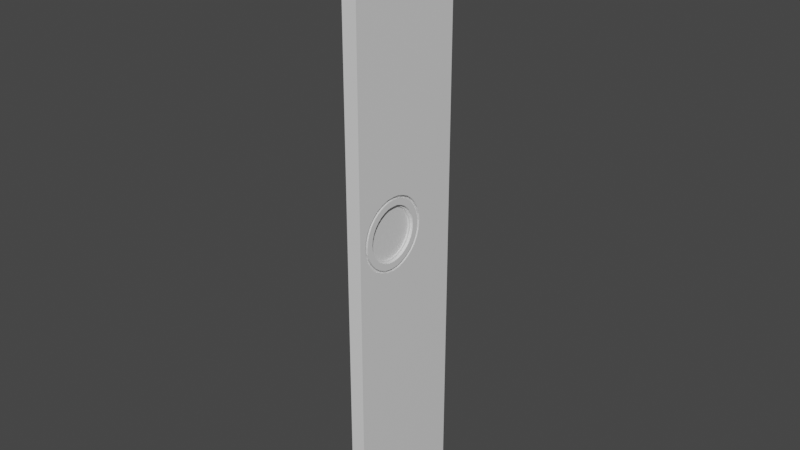 # Source: Pantry_Right_Door.blend  (saved by Blender 2.93.21; exported with 4.5.12 LTS)
import bpy
from mathutils import Matrix  # noqa: F401  (used for matrix-valued properties, if any)

bpy.ops.wm.read_factory_settings(use_empty=True)
scene = bpy.context.scene
scene.name = 'Scene'

# ---- collections
col_collection = bpy.data.collections.new('Collection'); scene.collection.children.link(col_collection)

# ---- materials (node trees are filled in below, after node groups)
mat_material_002 = bpy.data.materials.new('Material.002')
mat_material_002.alpha_threshold = 0.0
mat_material_002.use_transparent_shadow = False
mat_material_002.line_color = (0.0, 0.0, 0.0, 1.0)

# ---- material node trees
mat_material_002.use_nodes = True; mat_material_002.node_tree.nodes.clear()
_N = mat_material_002.node_tree.nodes; _L = mat_material_002.node_tree.links
n0 = _N.new('ShaderNodeOutputMaterial'); n0.name = 'Material Output'; n0.location = (300, 300)
n1 = _N.new('ShaderNodeBsdfPrincipled'); n1.name = 'Principled BSDF'; n1.location = (10, 300)
n1.distribution = 'GGX'
n1.subsurface_method = 'BURLEY'
n1.inputs[2].default_value = 0.4
n1.inputs[3].default_value = 1.45
n1.inputs[27].default_value = (0.0, 0.0, 0.0, 1.0)
n1.inputs[28].default_value = 1.0
_L.new(n1.outputs[0], n0.inputs[0])
n0.is_active_output = True

# ---- world
world_world = bpy.data.worlds.new('World'); scene.world = world_world
world_world.use_nodes = True; world_world.node_tree.nodes.clear()
_N = world_world.node_tree.nodes; _L = world_world.node_tree.links
n0 = _N.new('ShaderNodeOutputWorld'); n0.name = 'World Output'; n0.location = (300, 300)
n1 = _N.new('ShaderNodeBackground'); n1.name = 'Background'; n1.location = (10, 300)
n1.inputs[0].default_value = (0.05088, 0.05088, 0.05088, 1.0)
_L.new(n1.outputs[0], n0.inputs[0])
n0.is_active_output = True
world_world.color = (0.05088, 0.05088, 0.05088)
world_world.use_sun_shadow = False
world_world.sun_shadow_jitter_overblur = 0.0

# ---- meshes
me_cube_002 = bpy.data.meshes.new('Cube.002')
me_cube_002.from_pydata([(0.0254, 0.214, 2.041), (0.0254, 0.214, -0.0414), (0.0254, -0.214, 2.041), (0.0254, -0.214, -0.0414), (-0.0254, 0.214, 2.041), (-0.0254, 0.214, -0.0414), (-0.0254, -0.214, 2.041), (-0.0254, -0.214, -0.0414), (0.0254, 0.214, 1.137), (-0.0254, -0.214, 1.137), (0.0254, -0.214, 1.137), (-0.0254, 0.214, 1.137), (0.0254, 0.214, 0.8635), (0.0254, -0.214, 0.8635), (-0.0254, 0.214, 0.8635), (-0.0254, -0.214, 0.8635), (-0.0254, 0.07246, -0.0414), (0.0254, 0.07246, 2.041), (-0.0254, 0.07246, 2.041), (0.0254, 0.07246, -0.0414), (0.0254, 0.07246, 1.137), (-0.0254, 0.07246, 1.137), (-0.0254, 0.07246, 0.8635), (0.0254, 0.07246, 0.8635), (-0.0254, -0.198, -0.0414), (0.0254, -0.198, 2.041), (0.0254, -0.198, 1.137), (0.0254, -0.198, 0.8635), (-0.0254, -0.198, 2.041), (0.0254, -0.198, -0.0414), (-0.0254, -0.198, 1.137), (-0.0254, -0.198, 0.8635), (0.0254, 0.06369, 1.0), (0.0254, 0.06124, 1.025), (0.0254, 0.05399, 1.049), (0.0254, 0.04222, 1.071), (0.0254, 0.02638, 1.09), (0.0254, 0.007078, 1.106), (0.0254, -0.01494, 1.117), (0.0254, -0.03884, 1.125), (0.0254, -0.06369, 1.127), (0.0254, -0.08854, 1.125), (0.0254, -0.1124, 1.117), (0.0254, -0.1345, 1.106), (0.0254, -0.1538, 1.09), (0.0254, -0.1696, 1.071), (0.0254, -0.1814, 1.049), (0.0254, -0.1886, 1.025), (0.0254, -0.1911, 1.0), (0.0254, -0.1886, 0.9752), (0.0254, -0.1814, 0.9514), (0.0254, -0.1696, 0.9294), (0.0254, -0.1538, 0.9102), (0.0254, -0.1345, 0.8944), (0.0254, -0.1124, 0.8827), (0.0254, -0.08854, 0.8754), (0.0254, -0.06369, 0.873), (0.0254, -0.03884, 0.8754), (0.0254, -0.01494, 0.8827), (0.0254, 0.007078, 0.8944), (0.0254, 0.02638, 0.9102), (0.0254, 0.04222, 0.9294), (0.0254, 0.05399, 0.9514), (0.0254, 0.06124, 0.9752), (0.0254, 0.06369, 1.0), (0.0254, 0.06124, 1.025), (0.0254, 0.05399, 1.049), (0.0254, 0.04222, 1.071), (0.0254, 0.02638, 1.09), (0.0254, 0.007078, 1.106), (0.0254, -0.01494, 1.117), (0.0254, -0.03884, 1.125), (0.0254, -0.06369, 1.127), (0.0254, -0.08854, 1.125), (0.0254, -0.1124, 1.117), (0.0254, -0.1345, 1.106), (0.0254, -0.1538, 1.09), (0.0254, -0.1696, 1.071), (0.0254, -0.1814, 1.049), (0.0254, -0.1886, 1.025), (0.0254, -0.1911, 1.0), (0.0254, -0.1886, 0.9752), (0.0254, -0.1814, 0.9514), (0.0254, -0.1696, 0.9294), (0.0254, -0.1538, 0.9102), (0.0254, -0.1345, 0.8944), (0.0254, -0.1124, 0.8827), (0.0254, -0.08854, 0.8754), (0.0254, -0.06369, 0.873), (0.0254, -0.03884, 0.8754), (0.0254, -0.01494, 0.8827), (0.0254, 0.007078, 0.8944), (0.0254, 0.02638, 0.9102), (0.0254, 0.04222, 0.9294), (0.0254, 0.05399, 0.9514), (0.0254, 0.06124, 0.9752), (0.0254, 0.05381, 1.0), (0.0254, 0.05155, 1.023), (0.0254, 0.04487, 1.045), (0.0254, 0.03401, 1.065), (0.0254, 0.01939, 1.083), (0.0254, 0.001589, 1.097), (0.0254, -0.01872, 1.108), (0.0254, -0.04077, 1.115), (0.0254, -0.06369, 1.117), (0.0254, -0.08661, 1.115), (0.0254, -0.1087, 1.108), (0.0254, -0.129, 1.097), (0.0254, -0.1468, 1.083), (0.0254, -0.1614, 1.065), (0.0254, -0.1722, 1.045), (0.0254, -0.1789, 1.023), (0.0254, -0.1812, 1.0), (0.0254, -0.1789, 0.9771), (0.0254, -0.1722, 0.9552), (0.0254, -0.1614, 0.9349), (0.0254, -0.1468, 0.9172), (0.0254, -0.129, 0.9026), (0.0254, -0.1087, 0.8918), (0.0254, -0.08661, 0.8851), (0.0254, -0.06369, 0.8829), (0.0254, -0.04077, 0.8851), (0.0254, -0.01872, 0.8918), (0.0254, 0.001589, 0.9026), (0.0254, 0.01939, 0.9172), (0.0254, 0.03401, 0.9349), (0.0254, 0.04487, 0.9552), (0.0254, 0.05155, 0.9771), (0.0254, -0.03884, 1.125), (0.0254, -0.01494, 1.117), (0.0254, -0.01494, 1.117), (0.0254, 0.007078, 1.106), (0.0254, -0.03884, 1.125), (0.0254, -0.06369, 1.127), (0.0254, -0.01872, 1.108), (0.0254, 0.001589, 1.097), (0.0254, -0.04077, 1.115), (0.0254, -0.06369, 1.117), (0.01499, 0.06124, 1.025), (0.01499, 0.06369, 1.0), (0.01499, 0.05399, 1.049), (0.01499, 0.04222, 1.071), (0.01499, 0.02638, 1.09), (0.01499, 0.007078, 1.106), (0.01499, -0.1124, 1.117), (0.01499, -0.08854, 1.125), (0.01499, -0.1345, 1.106), (0.01499, -0.1538, 1.09), (0.01499, -0.1696, 1.071), (0.01499, -0.1814, 1.049), (0.01499, -0.1886, 1.025), (0.01499, -0.1911, 1.0), (0.01499, -0.1886, 0.9752), (0.01499, -0.1814, 0.9514), (0.01499, -0.1696, 0.9294), (0.01499, -0.1538, 0.9102), (0.01499, -0.1345, 0.8944), (0.01499, -0.1124, 0.8827), (0.01499, -0.08854, 0.8754), (0.01499, -0.06369, 0.873), (0.01499, -0.03884, 0.8754), (0.01499, -0.01494, 0.8827), (0.01499, 0.007078, 0.8944), (0.01499, 0.02638, 0.9102), (0.01499, 0.04222, 0.9294), (0.01499, 0.05399, 0.9514), (0.01499, 0.06124, 0.9752), (0.01499, 0.05155, 1.023), (0.01499, 0.05381, 1.0), (0.01499, 0.04487, 1.045), (0.01499, 0.03401, 1.065), (0.01499, 0.01939, 1.083), (0.01499, 0.001589, 1.097), (0.01499, -0.1087, 1.108), (0.01499, -0.08661, 1.115), (0.01499, -0.129, 1.097), (0.01499, -0.1468, 1.083), (0.01499, -0.1614, 1.065), (0.01499, -0.1722, 1.045), (0.01499, -0.1789, 1.023), (0.01499, -0.1812, 1.0), (0.01499, -0.1789, 0.9771), (0.01499, -0.1722, 0.9552), (0.01499, -0.1614, 0.9349), (0.01499, -0.1468, 0.9172), (0.01499, -0.129, 0.9026), (0.01499, -0.1087, 0.8918), (0.01499, -0.08661, 0.8851), (0.01499, -0.06369, 0.8829), (0.01499, -0.04077, 0.8851), (0.01499, -0.01872, 0.8918), (0.01499, 0.001589, 0.9026), (0.01499, 0.01939, 0.9172), (0.01499, 0.03401, 0.9349), (0.01499, 0.04487, 0.9552), (0.01499, 0.05155, 0.9771), (0.01499, -0.03884, 1.125), (0.01499, -0.01494, 1.117), (0.01499, -0.01494, 1.117), (0.01499, 0.007078, 1.106), (0.01499, -0.03884, 1.125), (0.01499, -0.06369, 1.127), (0.01499, -0.08854, 1.125), (0.01499, -0.01872, 1.108), (0.01499, 0.001589, 1.097), (0.01499, -0.04077, 1.115), (0.01499, -0.06369, 1.117), (0.01499, -0.08661, 1.115), (0.0254, 0.007078, 1.106), (0.0254, 0.05381, 1.0), (0.0254, 0.05155, 1.023), (0.0254, 0.04487, 1.045), (0.0254, 0.03401, 1.065), (0.0254, 0.01939, 1.083), (0.0254, 0.001589, 1.097), (0.0254, -0.01872, 1.108), (0.0254, -0.04077, 1.115), (0.0254, -0.06369, 1.117), (0.0254, -0.08661, 1.115), (0.0254, -0.1087, 1.108), (0.0254, -0.129, 1.097), (0.0254, -0.1468, 1.083), (0.0254, -0.1614, 1.065), (0.0254, -0.1722, 1.045), (0.0254, -0.1789, 1.023), (0.0254, -0.1812, 1.0), (0.0254, -0.1789, 0.9771), (0.0254, -0.1722, 0.9552), (0.0254, -0.1614, 0.9349), (0.0254, -0.1468, 0.9172), (0.0254, -0.129, 0.9026), (0.0254, -0.1087, 0.8918), (0.0254, -0.08661, 0.8851), (0.0254, -0.06369, 0.8829), (0.0254, -0.04077, 0.8851), (0.0254, -0.01872, 0.8918), (0.0254, 0.001589, 0.9026), (0.0254, 0.01939, 0.9172), (0.0254, 0.03401, 0.9349), (0.0254, 0.04487, 0.9552), (0.0254, 0.05155, 0.9771), (0.0254, 0.007078, 1.106), (0.0254, -0.01872, 1.108), (0.0254, 0.001589, 1.097), (0.0254, -0.04077, 1.115), (0.0254, -0.06369, 1.117), (0.01499, 0.007078, 1.106), (0.01499, 0.001589, 1.097), (0.01499, 0.007078, 1.106), (0.01499, 0.001589, 1.097), (0.0254, 0.007078, 1.106), (0.0254, 0.05381, 1.0), (0.0254, 0.05155, 1.023), (0.0254, 0.04487, 1.045), (0.0254, 0.03401, 1.065), (0.0254, 0.01939, 1.083), (0.0254, 0.001589, 1.097), (0.0254, -0.01872, 1.108), (0.0254, -0.04077, 1.115), (0.0254, -0.06369, 1.117), (0.0254, -0.08661, 1.115), (0.0254, -0.1087, 1.108), (0.0254, -0.129, 1.097), (0.0254, -0.1468, 1.083), (0.0254, -0.1614, 1.065), (0.0254, -0.1722, 1.045), (0.0254, -0.1789, 1.023), (0.0254, -0.1812, 1.0), (0.0254, -0.1789, 0.9771), (0.0254, -0.1722, 0.9552), (0.0254, -0.1614, 0.9349), (0.0254, -0.1468, 0.9172), (0.0254, -0.129, 0.9026), (0.0254, -0.1087, 0.8918), (0.0254, -0.08661, 0.8851), (0.0254, -0.06369, 0.8829), (0.0254, -0.04077, 0.8851), (0.0254, -0.01872, 0.8918), (0.0254, 0.001589, 0.9026), (0.0254, 0.01939, 0.9172), (0.0254, 0.03401, 0.9349), (0.0254, 0.04487, 0.9552), (0.0254, 0.05155, 0.9771), (0.0254, 0.007078, 1.106), (0.0254, -0.01872, 1.108), (0.0254, 0.001589, 1.097), (0.0254, -0.04077, 1.115), (0.0254, -0.06369, 1.117), (0.01499, 0.007078, 1.106), (0.01499, 0.001589, 1.097), (0.01499, 0.007078, 1.106), (0.01499, 0.001589, 1.097), (0.0254, 0.06369, 1.0), (0.0254, 0.06124, 1.025), (0.0254, 0.05399, 1.049), (0.0254, 0.04222, 1.071), (0.0254, 0.02638, 1.09), (0.0254, 0.007078, 1.106), (0.0254, -0.08854, 1.125), (0.0254, -0.1124, 1.117), (0.0254, -0.1345, 1.106), (0.0254, -0.1538, 1.09), (0.0254, -0.1696, 1.071), (0.0254, -0.1814, 1.049), (0.0254, -0.1886, 1.025), (0.0254, -0.1911, 1.0), (0.0254, -0.1886, 0.9752), (0.0254, -0.1814, 0.9514), (0.0254, -0.1696, 0.9294), (0.0254, -0.1538, 0.9102), (0.0254, -0.1345, 0.8944), (0.0254, -0.1124, 0.8827), (0.0254, -0.08854, 0.8754), (0.0254, -0.06369, 0.873), (0.0254, -0.03884, 0.8754), (0.0254, -0.01494, 0.8827), (0.0254, 0.007078, 0.8944), (0.0254, 0.02638, 0.9102), (0.0254, 0.04222, 0.9294), (0.0254, 0.05399, 0.9514), (0.0254, 0.06124, 0.9752), (0.0254, -0.03884, 1.125), (0.0254, -0.01494, 1.117), (0.0254, -0.01494, 1.117), (0.0254, 0.007078, 1.106), (0.0254, -0.03884, 1.125), (0.0254, -0.06369, 1.127), (0.01499, -0.01494, 1.117), (0.01499, -0.03884, 1.125), (0.0254, 0.007078, 1.106), (0.0254, 0.007078, 1.106), (0.0254, 0.05381, 1.0), (0.0254, 0.05155, 1.023), (0.0254, 0.04487, 1.045), (0.0254, 0.03401, 1.065), (0.0254, 0.01939, 1.083), (0.0254, 0.001589, 1.097), (0.0254, -0.08661, 1.115), (0.0254, -0.1087, 1.108), (0.0254, -0.129, 1.097), (0.0254, -0.1468, 1.083), (0.0254, -0.1614, 1.065), (0.0254, -0.1722, 1.045), (0.0254, -0.1789, 1.023), (0.0254, -0.1812, 1.0), (0.0254, -0.1789, 0.9771), (0.0254, -0.1722, 0.9552), (0.0254, -0.1614, 0.9349), (0.0254, -0.1468, 0.9172), (0.0254, -0.129, 0.9026), (0.0254, -0.1087, 0.8918), (0.0254, -0.08661, 0.8851), (0.0254, -0.06369, 0.8829), (0.0254, -0.04077, 0.8851), (0.0254, -0.01872, 0.8918), (0.0254, 0.001589, 0.9026), (0.0254, 0.01939, 0.9172), (0.0254, 0.03401, 0.9349), (0.0254, 0.04487, 0.9552), (0.0254, 0.05155, 0.9771), (0.0254, -0.01872, 1.108), (0.0254, -0.04077, 1.115), (0.0254, -0.06369, 1.117), (0.01499, 0.001589, 1.097), (0.0254, 0.05381, 1.0), (0.0254, 0.05155, 1.023), (0.0254, 0.04487, 1.045), (0.0254, 0.03401, 1.065), (0.0254, 0.01939, 1.083), (0.0254, 0.001589, 1.097), (0.0254, -0.08661, 1.115), (0.0254, -0.1087, 1.108), (0.0254, -0.129, 1.097), (0.0254, -0.1468, 1.083), (0.0254, -0.1614, 1.065), (0.0254, -0.1722, 1.045), (0.0254, -0.1789, 1.023), (0.0254, -0.1812, 1.0), (0.0254, -0.1789, 0.9771), (0.0254, -0.1722, 0.9552), (0.0254, -0.1614, 0.9349), (0.0254, -0.1468, 0.9172), (0.0254, -0.129, 0.9026), (0.0254, -0.1087, 0.8918), (0.0254, -0.08661, 0.8851), (0.0254, -0.06369, 0.8829), (0.0254, -0.04077, 0.8851), (0.0254, -0.01872, 0.8918), (0.0254, 0.001589, 0.9026), (0.0254, 0.01939, 0.9172), (0.0254, 0.03401, 0.9349), (0.0254, 0.04487, 0.9552), (0.0254, 0.05155, 0.9771), (0.0254, -0.01872, 1.108), (0.0254, -0.04077, 1.115), (0.0254, -0.06369, 1.117), (0.0254, 0.03197, 1.0), (0.0254, 0.03013, 1.019), (0.0254, 0.02469, 1.036), (0.0254, 0.01585, 1.053), (0.0254, 0.003952, 1.067), (0.0254, -0.01054, 1.079), (0.0254, -0.08235, 1.094), (0.0254, -0.1003, 1.088), (0.0254, -0.1168, 1.079), (0.0254, -0.1313, 1.067), (0.0254, -0.1432, 1.053), (0.0254, -0.1521, 1.036), (0.0254, -0.1575, 1.019), (0.0254, -0.1593, 1.0), (0.0254, -0.1575, 0.9814), (0.0254, -0.1521, 0.9635), (0.0254, -0.1432, 0.947), (0.0254, -0.1313, 0.9326), (0.0254, -0.1168, 0.9207), (0.0254, -0.1003, 0.9119), (0.0254, -0.08235, 0.9065), (0.0254, -0.06369, 0.9046), (0.0254, -0.04503, 0.9065), (0.0254, -0.02708, 0.9119), (0.0254, -0.01054, 0.9207), (0.0254, 0.003952, 0.9326), (0.0254, 0.01585, 0.947), (0.0254, 0.02469, 0.9635), (0.0254, 0.03013, 0.9814), (0.0254, -0.02708, 1.088), (0.0254, -0.04503, 1.094), (0.0254, -0.06369, 1.095), (0.01598, 0.03013, 1.019), (0.01598, 0.03197, 1.0), (0.01598, 0.02469, 1.036), (0.01598, 0.01585, 1.053), (0.01598, 0.003952, 1.067), (0.01598, -0.01054, 1.079), (0.01598, -0.1003, 1.088), (0.01598, -0.08235, 1.094), (0.01598, -0.1168, 1.079), (0.01598, -0.1313, 1.067), (0.01598, -0.1432, 1.053), (0.01598, -0.1521, 1.036), (0.01598, -0.1575, 1.019), (0.01598, -0.1593, 1.0), (0.01598, -0.1575, 0.9814), (0.01598, -0.1521, 0.9635), (0.01598, -0.1432, 0.947), (0.01598, -0.1313, 0.9326), (0.01598, -0.1168, 0.9207), (0.01598, -0.1003, 0.9119), (0.01598, -0.08235, 0.9065), (0.01598, -0.06369, 0.9046), (0.01598, -0.04503, 0.9065), (0.01598, -0.02708, 0.9119), (0.01598, -0.01054, 0.9207), (0.01598, 0.003952, 0.9326), (0.01598, 0.01585, 0.947), (0.01598, 0.02469, 0.9635), (0.01598, 0.03013, 0.9814), (0.01598, -0.04503, 1.094), (0.01598, -0.02708, 1.088), (0.01598, -0.06369, 1.095), (0.01598, 0.02298, 1.017), (0.01598, 0.02467, 1.0), (0.01598, 0.01795, 1.034), (0.01598, 0.009782, 1.049), (0.01598, -0.001207, 1.062), (0.01598, -0.0146, 1.073), (0.01598, -0.0975, 1.081), (0.01598, -0.08093, 1.086), (0.01598, -0.1128, 1.073), (0.01598, -0.1262, 1.062), (0.01598, -0.1372, 1.049), (0.01598, -0.1453, 1.034), (0.01598, -0.1504, 1.017), (0.01598, -0.1521, 1.0), (0.01598, -0.1504, 0.9828), (0.01598, -0.1453, 0.9663), (0.01598, -0.1372, 0.9511), (0.01598, -0.1262, 0.9377), (0.01598, -0.1128, 0.9267), (0.01598, -0.0975, 0.9186), (0.01598, -0.08093, 0.9136), (0.01598, -0.06369, 0.9119), (0.01598, -0.04645, 0.9136), (0.01598, -0.02987, 0.9186), (0.01598, -0.0146, 0.9267), (0.01598, -0.001207, 0.9377), (0.01598, 0.009782, 0.9511), (0.01598, 0.01795, 0.9663), (0.01598, 0.02298, 0.9828), (0.01598, -0.04645, 1.086), (0.01598, -0.02987, 1.081), (0.01598, -0.06369, 1.088), (0.01164, -0.1306, 1.045), (0.01164, -0.1206, 1.057), (0.01164, -0.1084, 1.067), (0.01164, -0.0945, 1.074), (0.01164, -0.0794, 1.079), (0.01164, -0.01896, 1.067), (0.01164, -0.006756, 1.057), (0.01164, 0.01528, 0.9843), (0.01164, 0.0107, 0.9693), (0.01164, 0.003257, 0.9554), (0.01164, -0.006756, 0.9432), (0.01164, -0.01896, 0.9333), (0.01164, -0.03288, 0.9258), (0.01164, -0.04798, 0.9213), (0.01164, -0.06369, 0.9197), (0.01164, -0.0794, 0.9213), (0.01164, 0.02298, 1.017), (0.01164, 0.02467, 1.0), (0.01164, 0.01795, 1.034), (0.01164, 0.009782, 1.049), (0.01164, -0.001207, 1.062), (0.01164, -0.0146, 1.073), (0.01164, -0.0975, 1.081), (0.01164, -0.08093, 1.086), (0.01164, -0.1128, 1.073), (0.01164, -0.1262, 1.062), (0.01164, -0.1372, 1.049), (0.01164, -0.1453, 1.034), (0.01164, -0.1504, 1.017), (0.01164, -0.1521, 1.0), (0.01164, -0.1504, 0.9828), (0.01164, -0.1453, 0.9663), (0.01164, -0.1372, 0.9511), (0.01164, -0.1262, 0.9377), (0.01164, -0.1128, 0.9267), (0.01164, -0.0975, 0.9186), (0.01164, -0.08093, 0.9136), (0.01164, -0.06369, 0.9119), (0.01164, -0.04645, 0.9136), (0.01164, -0.02987, 0.9186), (0.01164, -0.0146, 0.9267), (0.01164, -0.001207, 0.9377), (0.01164, 0.009782, 0.9511), (0.01164, 0.01795, 0.9663), (0.01164, 0.02298, 0.9828), (0.01164, -0.04645, 1.086), (0.01164, -0.02987, 1.081), (0.01164, -0.06369, 1.088), (0.01164, 0.003257, 1.045), (0.01164, 0.0107, 1.031), (0.01164, 0.01528, 1.016), (0.01164, 0.01683, 1.0), (0.01164, -0.0945, 0.9258), (0.01164, -0.1084, 0.9333), (0.01164, -0.1206, 0.9432), (0.01164, -0.1306, 0.9554), (0.01164, -0.1381, 0.9693), (0.01164, -0.1427, 0.9843), (0.01164, -0.1442, 1.0), (0.01164, -0.1427, 1.016), (0.01164, -0.1381, 1.031), (0.01164, -0.04798, 1.079), (0.01164, -0.03288, 1.074), (0.01164, -0.06369, 1.08)], [(291, 363)], [(25, 28, 6, 2), (10, 2, 6, 9), (21, 18, 4, 11), (24, 29, 3, 7), (26, 25, 2, 10), (11, 4, 0, 8), (14, 11, 8, 12), (27, 26, 10, 13), (22, 21, 11, 14), (13, 10, 9, 15), (3, 13, 15, 7), (16, 22, 14, 5), (29, 27, 13, 3), (5, 14, 12, 1), (1, 12, 23, 19), (24, 31, 22, 16), (31, 30, 21, 22), (12, 8, 20, 23), (8, 0, 17, 20), (5, 1, 19, 16), (30, 28, 18, 21), (0, 4, 18, 17), (9, 6, 28, 30), (15, 9, 30, 31), (7, 15, 31, 24), (19, 23, 27, 29), (20, 17, 25, 26), (16, 19, 29, 24), (17, 18, 28, 25), (35, 20, 26, 45, 44, 43, 42, 41, 40, 39, 38, 37, 36), (60, 23, 20, 35, 34, 33, 32, 63, 62, 61), (51, 27, 23, 60, 59, 58, 57, 56, 55, 54, 53, 52), (45, 26, 27, 51, 50, 49, 48, 47, 46), (44, 45, 77, 76), (58, 59, 91, 90), (45, 46, 78, 77), (32, 33, 65, 64), (59, 60, 92, 91), (46, 47, 79, 78), (33, 34, 66, 65), (60, 61, 93, 92), (47, 48, 80, 79), (34, 35, 67, 66), (61, 62, 94, 93), (48, 49, 81, 80), (35, 36, 68, 67), (62, 63, 95, 94), (49, 50, 82, 81), (36, 37, 69, 68), (63, 32, 64, 95), (50, 51, 83, 82), (37, 38, 70, 69), (51, 52, 84, 83), (52, 53, 85, 84), (39, 40, 72, 71), (53, 54, 86, 85), (40, 41, 73, 72), (54, 55, 87, 86), (41, 42, 74, 73), (55, 56, 88, 87), (42, 43, 75, 74), (56, 57, 89, 88), (43, 44, 76, 75), (57, 58, 90, 89), (119, 118, 186, 187), (118, 117, 185, 186), (137, 136, 205, 206), (117, 116, 184, 185), (136, 134, 203, 205), (71, 72, 133, 132), (95, 64, 139, 166), (116, 115, 183, 184), (39, 71, 132, 128), (68, 69, 143, 142), (104, 103, 216, 217), (134, 135, 204, 203), (94, 95, 166, 165), (115, 114, 182, 183), (67, 68, 142, 141), (128, 132, 200, 196), (93, 94, 165, 164), (114, 113, 181, 182), (66, 67, 141, 140), (130, 129, 197, 198), (92, 93, 164, 163), (113, 112, 180, 181), (65, 66, 140, 138), (91, 92, 163, 162), (112, 111, 179, 180), (64, 65, 138, 139), (132, 133, 201, 200), (90, 91, 162, 161), (111, 110, 178, 179), (89, 90, 161, 160), (110, 109, 177, 178), (131, 130, 198, 199), (38, 39, 128, 129), (70, 38, 129, 130), (116, 117, 230, 229), (69, 70, 130, 131), (103, 102, 215, 216), (151, 152, 181, 180), (141, 142, 171, 170), (165, 166, 195, 194), (152, 153, 182, 181), (142, 143, 172, 171), (166, 139, 168, 195), (153, 154, 183, 182), (154, 155, 184, 183), (155, 156, 185, 184), (156, 157, 186, 185), (157, 158, 187, 186), (145, 144, 173, 174), (158, 159, 188, 187), (144, 146, 175, 173), (159, 160, 189, 188), (146, 147, 176, 175), (160, 161, 190, 189), (147, 148, 177, 176), (161, 162, 191, 190), (148, 149, 178, 177), (139, 138, 167, 168), (162, 163, 192, 191), (149, 150, 179, 178), (138, 140, 169, 167), (163, 164, 193, 192), (150, 151, 180, 179), (140, 141, 170, 169), (164, 165, 194, 193), (197, 196, 200, 198), (199, 198, 203, 204), (198, 200, 205, 203), (200, 201, 206, 205), (201, 202, 207, 206), (120, 119, 187, 188), (73, 74, 144, 145), (121, 120, 188, 189), (74, 75, 146, 144), (122, 121, 189, 190), (75, 76, 147, 146), (123, 122, 190, 191), (97, 96, 168, 167), (76, 77, 148, 147), (124, 123, 191, 192), (98, 97, 167, 169), (77, 78, 149, 148), (125, 124, 192, 193), (99, 98, 169, 170), (78, 79, 150, 149), (126, 125, 193, 194), (100, 99, 170, 171), (79, 80, 151, 150), (127, 126, 194, 195), (101, 100, 171, 172), (80, 81, 152, 151), (96, 127, 195, 168), (81, 82, 153, 152), (82, 83, 154, 153), (83, 84, 155, 154), (84, 85, 156, 155), (106, 105, 174, 173), (85, 86, 157, 156), (107, 106, 173, 175), (86, 87, 158, 157), (108, 107, 175, 176), (87, 88, 159, 158), (129, 128, 196, 197), (109, 108, 176, 177), (88, 89, 160, 159), (137, 206, 174, 105), (201, 133, 73, 145), (235, 236, 278, 277), (214, 247, 289, 256), (221, 222, 264, 263), (204, 135, 243, 249), (117, 118, 231, 230), (172, 143, 246, 247), (69, 131, 241, 208), (105, 104, 217, 218), (118, 119, 232, 231), (101, 135, 243, 214), (105, 106, 219, 218), (143, 69, 208, 246), (119, 120, 233, 232), (106, 107, 220, 219), (120, 121, 234, 233), (107, 108, 221, 220), (121, 122, 235, 234), (108, 109, 222, 221), (122, 123, 236, 235), (109, 110, 223, 222), (135, 134, 242, 243), (96, 97, 210, 209), (123, 124, 237, 236), (110, 111, 224, 223), (199, 204, 249, 248), (134, 136, 244, 242), (97, 98, 211, 210), (124, 125, 238, 237), (111, 112, 225, 224), (136, 137, 245, 244), (98, 99, 212, 211), (125, 126, 239, 238), (112, 113, 226, 225), (137, 104, 217, 245), (101, 172, 247, 214), (99, 100, 213, 212), (126, 127, 240, 239), (113, 114, 227, 226), (131, 199, 248, 241), (100, 101, 214, 213), (127, 96, 209, 240), (137, 105, 218, 245), (114, 115, 228, 227), (102, 101, 214, 215), (115, 116, 229, 228), (259, 258, 286, 287), (257, 256, 285, 284), (258, 257, 284, 286), (222, 223, 265, 264), (241, 248, 290, 283), (209, 210, 252, 251), (236, 237, 279, 278), (223, 224, 266, 265), (208, 241, 283, 250), (210, 211, 253, 252), (237, 238, 280, 279), (224, 225, 267, 266), (214, 243, 285, 256), (211, 212, 254, 253), (238, 239, 281, 280), (225, 226, 268, 267), (212, 213, 255, 254), (239, 240, 282, 281), (226, 227, 269, 268), (247, 246, 288, 289), (213, 214, 256, 255), (240, 209, 251, 282), (227, 228, 270, 269), (248, 249, 291, 290), (215, 214, 256, 257), (249, 243, 285, 291), (228, 229, 271, 270), (245, 218, 260, 287), (216, 215, 257, 258), (245, 217, 259, 287), (229, 230, 272, 271), (217, 216, 258, 259), (230, 231, 273, 272), (218, 217, 259, 260), (246, 208, 250, 288), (231, 232, 274, 273), (218, 219, 261, 260), (243, 242, 284, 285), (232, 233, 275, 274), (219, 220, 262, 261), (242, 244, 286, 284), (233, 234, 276, 275), (220, 221, 263, 262), (244, 245, 287, 286), (234, 235, 277, 276), (68, 67, 295, 296), (95, 94, 319, 320), (82, 81, 306, 307), (69, 68, 296, 297), (64, 95, 320, 292), (128, 129, 322, 321), (83, 82, 307, 308), (131, 69, 297, 324), (131, 130, 323, 324), (84, 83, 308, 309), (131, 241, 329, 324), (85, 84, 309, 310), (133, 132, 325, 326), (86, 85, 310, 311), (130, 129, 322, 323), (87, 86, 311, 312), (74, 73, 298, 299), (132, 128, 321, 325), (88, 87, 312, 313), (132, 200, 328, 325), (75, 74, 299, 300), (283, 241, 329, 330), (89, 88, 313, 314), (76, 75, 300, 301), (90, 89, 314, 315), (77, 76, 301, 302), (91, 90, 315, 316), (78, 77, 302, 303), (65, 64, 292, 293), (92, 91, 316, 317), (79, 78, 303, 304), (66, 65, 293, 294), (93, 92, 317, 318), (80, 79, 304, 305), (198, 130, 323, 327), (67, 66, 294, 295), (200, 198, 327, 328), (94, 93, 318, 319), (73, 133, 326, 298), (81, 80, 305, 306), (270, 271, 348, 347), (287, 260, 337, 362), (271, 272, 349, 348), (272, 273, 350, 349), (273, 274, 351, 350), (260, 261, 338, 337), (274, 275, 352, 351), (261, 262, 339, 338), (284, 286, 361, 360), (275, 276, 353, 352), (262, 263, 340, 339), (286, 287, 362, 361), (276, 277, 354, 353), (263, 264, 341, 340), (277, 278, 355, 354), (264, 265, 342, 341), (251, 252, 332, 331), (278, 279, 356, 355), (265, 266, 343, 342), (252, 253, 333, 332), (279, 280, 357, 356), (266, 267, 344, 343), (253, 254, 334, 333), (280, 281, 358, 357), (267, 268, 345, 344), (254, 255, 335, 334), (281, 282, 359, 358), (268, 269, 346, 345), (255, 256, 336, 335), (282, 251, 331, 359), (269, 270, 347, 346), (331, 332, 365, 364), (359, 331, 364, 392), (346, 347, 380, 379), (332, 333, 366, 365), (360, 361, 394, 393), (347, 348, 381, 380), (333, 334, 367, 366), (361, 362, 395, 394), (348, 349, 382, 381), (334, 335, 368, 367), (362, 337, 370, 395), (349, 350, 383, 382), (335, 336, 369, 368), (350, 351, 384, 383), (337, 338, 371, 370), (351, 352, 385, 384), (338, 339, 372, 371), (352, 353, 386, 385), (339, 340, 373, 372), (353, 354, 387, 386), (340, 341, 374, 373), (354, 355, 388, 387), (341, 342, 375, 374), (355, 356, 389, 388), (342, 343, 376, 375), (356, 357, 390, 389), (343, 344, 377, 376), (357, 358, 391, 390), (344, 345, 378, 377), (358, 359, 392, 391), (345, 346, 379, 378), (379, 380, 412, 411), (365, 366, 398, 397), (393, 394, 426, 425), (380, 381, 413, 412), (366, 367, 399, 398), (394, 395, 427, 426), (381, 382, 414, 413), (367, 368, 400, 399), (395, 370, 402, 427), (382, 383, 415, 414), (368, 369, 401, 400), (383, 384, 416, 415), (370, 371, 403, 402), (384, 385, 417, 416), (371, 372, 404, 403), (385, 386, 418, 417), (372, 373, 405, 404), (386, 387, 419, 418), (373, 374, 406, 405), (387, 388, 420, 419), (374, 375, 407, 406), (388, 389, 421, 420), (375, 376, 408, 407), (389, 390, 422, 421), (376, 377, 409, 408), (390, 391, 423, 422), (377, 378, 410, 409), (391, 392, 424, 423), (378, 379, 411, 410), (364, 365, 397, 396), (392, 364, 396, 424), (425, 401, 369, 393), (404, 405, 437, 436), (403, 404, 436, 434), (402, 403, 434, 435), (400, 401, 433, 432), (427, 402, 435, 459), (399, 400, 432, 431), (426, 427, 459, 457), (398, 399, 431, 430), (425, 426, 457, 458), (397, 398, 430, 428), (424, 396, 429, 456), (396, 397, 428, 429), (423, 424, 456, 455), (422, 423, 455, 454), (421, 422, 454, 453), (420, 421, 453, 452), (419, 420, 452, 451), (418, 419, 451, 450), (447, 448, 480, 479), (435, 434, 466, 467), (448, 449, 481, 480), (434, 436, 468, 466), (449, 450, 482, 481), (436, 437, 469, 468), (450, 451, 483, 482), (437, 438, 470, 469), (451, 452, 484, 483), (438, 439, 471, 470), (433, 458, 490, 465), (452, 453, 485, 484), (439, 440, 472, 471), (453, 454, 486, 485), (440, 441, 473, 472), (454, 455, 487, 486), (441, 442, 474, 473), (455, 456, 488, 487), (442, 443, 475, 474), (429, 428, 460, 461), (456, 429, 461, 488), (443, 444, 476, 475), (428, 430, 462, 460), (458, 457, 489, 490), (444, 445, 477, 476), (430, 431, 463, 462), (457, 459, 491, 489), (445, 446, 478, 477), (431, 432, 464, 463), (459, 435, 467, 491), (446, 447, 479, 478), (432, 433, 465, 464), (405, 406, 438, 437), (406, 407, 439, 438), (407, 408, 440, 439), (401, 425, 458, 433), (408, 409, 441, 440), (409, 410, 442, 441), (410, 411, 443, 442), (411, 412, 444, 443), (412, 413, 445, 444), (413, 414, 446, 445), (414, 415, 447, 446), (415, 416, 448, 447), (416, 417, 449, 448), (417, 418, 450, 449), (468, 469, 517, 516), (466, 468, 516, 514), (467, 466, 514, 515), (465, 490, 538, 513), (464, 465, 513, 512), (491, 467, 515, 539), (463, 464, 512, 511), (489, 491, 539, 537), (462, 463, 511, 510), (490, 489, 537, 538), (460, 462, 510, 508), (488, 461, 509, 536), (461, 460, 508, 509), (487, 488, 536, 535), (486, 487, 535, 534), (492, 552, 551, 550, 549, 548, 547, 546, 545, 544, 507, 506, 505, 504, 503, 502, 501, 500, 499, 543, 542, 541, 540, 498, 497, 554, 553, 555, 496, 495, 494, 493), (485, 486, 534, 533), (484, 485, 533, 532), (483, 484, 532, 531), (482, 483, 531, 530), (531, 532, 503, 504), (518, 519, 552, 492), (532, 533, 502, 503), (519, 520, 551, 552), (533, 534, 501, 502), (520, 521, 550, 551), (534, 535, 500, 501), (521, 522, 549, 550), (535, 536, 499, 500), (522, 523, 548, 549), (509, 508, 542, 543), (536, 509, 543, 499), (523, 524, 547, 548), (508, 510, 541, 542), (538, 537, 553, 554), (524, 525, 546, 547), (510, 511, 540, 541), (537, 539, 555, 553), (525, 526, 545, 546), (511, 512, 498, 540), (539, 515, 496, 555), (526, 527, 544, 545), (512, 513, 497, 498), (513, 538, 554, 497), (527, 528, 507, 544), (515, 514, 495, 496), (528, 529, 506, 507), (514, 516, 494, 495), (529, 530, 505, 506), (516, 517, 493, 494), (530, 531, 504, 505), (517, 518, 492, 493), (469, 470, 518, 517), (470, 471, 519, 518), (471, 472, 520, 519), (472, 473, 521, 520), (473, 474, 522, 521), (474, 475, 523, 522), (475, 476, 524, 523), (476, 477, 525, 524), (477, 478, 526, 525), (478, 479, 527, 526), (479, 480, 528, 527), (480, 481, 529, 528), (481, 482, 530, 529)])
_uv = me_cube_002.uv_layers.new(name='UVMap')
_uv.uv.foreach_set('vector', [0.625, 0.7406, 0.875, 0.7406, 0.875, 0.75, 0.625, 0.75, 0.5164, 0.75, 0.625, 0.75, 0.625, 1.0, 0.5164, 1.0, 0.5164, 0.1673, 0.625, 0.1673, 0.625, 0.25, 0.5164, 0.25, 0.125, 0.7406, 0.375, 0.7406, 0.375, 0.75, 0.125, 0.75, 0.5164, 0.7406, 0.625, 0.7406, 0.625, 0.75, 0.5164, 0.75, 0.5164, 0.25, 0.625, 0.25, 0.625, 0.5, 0.5164, 0.5, 0.4836, 0.25, 0.5164, 0.25, 0.5164, 0.5, 0.4836, 0.5, 0.4836, 0.7406, 0.5164, 0.7406, 0.5164, 0.75, 0.4836, 0.75, 0.4836, 0.1673, 0.5164, 0.1673, 0.5164, 0.25, 0.4836, 0.25, 0.4836, 0.75, 0.5164, 0.75, 0.5164, 1.0, 0.4836, 1.0, 0.375, 0.75, 0.4836, 0.75, 0.4836, 1.0, 0.375, 1.0, 0.375, 0.1673, 0.4836, 0.1673, 0.4836, 0.25, 0.375, 0.25, 0.375, 0.7406, 0.4836, 0.7406, 0.4836, 0.75, 0.375, 0.75, 0.375, 0.25, 0.4836, 0.25, 0.4836, 0.5, 0.375, 0.5, 0.375, 0.5, 0.4836, 0.5, 0.4836, 0.5827, 0.375, 0.5827, 0.375, 0.009352, 0.4836, 0.009352, 0.4836, 0.1673, 0.375, 0.1673, 0.4836, 0.009352, 0.5164, 0.009352, 0.5164, 0.1673, 0.4836, 0.1673, 0.4836, 0.5, 0.5164, 0.5, 0.5164, 0.5827, 0.4836, 0.5827, 0.5164, 0.5, 0.625, 0.5, 0.625, 0.5827, 0.5164, 0.5827, 0.125, 0.5, 0.375, 0.5, 0.375, 0.5827, 0.125, 0.5827, 0.5164, 0.009352, 0.625, 0.009352, 0.625, 0.1673, 0.5164, 0.1673, 0.625, 0.5, 0.875, 0.5, 0.875, 0.5827, 0.625, 0.5827, 0.5164, 0.0, 0.625, 0.0, 0.625, 0.009352, 0.5164, 0.009352, 0.4836, 0.0, 0.5164, 0.0, 0.5164, 0.009352, 0.4836, 0.009352, 0.375, 0.0, 0.4836, 0.0, 0.4836, 0.009352, 0.375, 0.009352, 0.375, 0.5827, 0.4836, 0.5827, 0.4836, 0.7406, 0.375, 0.7406, 0.5164, 0.5827, 0.625, 0.5827, 0.625, 0.7406, 0.5164, 0.7406, 0.125, 0.5827, 0.375, 0.5827, 0.375, 0.7406, 0.125, 0.7406, 0.625, 0.5827, 0.875, 0.5827, 0.875, 0.7406, 0.625, 0.7406, 0.0, 0.0, 0.5164, 0.5827, 0.5164, 0.7406, 0.0, 0.0, 0.0, 0.0, 0.0, 0.0, 0.0, 0.0, 0.0, 0.0, 0.0, 0.0, 0.0, 0.0, 0.0, 0.0, 0.0, 0.0, 0.0, 0.0, 0.0, 0.0, 0.4836, 0.5827, 0.5164, 0.5827, 0.0, 0.0, 0.0, 0.0, 0.0, 0.0, 0.0, 0.0, 0.0, 0.0, 0.0, 0.0, 0.0, 0.0, 0.0, 0.0, 0.4836, 0.7406, 0.4836, 0.5827, 0.0, 0.0, 0.0, 0.0, 0.0, 0.0, 0.0, 0.0, 0.0, 0.0, 0.0, 0.0, 0.0, 0.0, 0.0, 0.0, 0.0, 0.0, 0.0, 0.0, 0.5164, 0.7406, 0.4836, 0.7406, 0.0, 0.0, 0.0, 0.0, 0.0, 0.0, 0.0, 0.0, 0.0, 0.0, 0.0, 0.0, 0.0, 0.0, 0.0, 0.0, 0.0, 0.0, 0.0, 0.0, 0.0, 0.0, 0.0, 0.0, 0.0, 0.0, 0.0, 0.0, 0.0, 0.0, 0.0, 0.0, 0.0, 0.0, 0.0, 0.0, 0.0, 0.0, 0.0, 0.0, 0.0, 0.0, 0.0, 0.0, 0.0, 0.0, 0.0, 0.0, 0.0, 0.0, 0.0, 0.0, 0.0, 0.0, 0.0, 0.0, 0.0, 0.0, 0.0, 0.0, 0.0, 0.0, 0.0, 0.0, 0.0, 0.0, 0.0, 0.0, 0.0, 0.0, 0.0, 0.0, 0.0, 0.0, 0.0, 0.0, 0.0, 0.0, 0.0, 0.0, 0.0, 0.0, 0.0, 0.0, 0.0, 0.0, 0.0, 0.0, 0.0, 0.0, 0.0, 0.0, 0.0, 0.0, 0.0, 0.0, 0.0, 0.0, 0.0, 0.0, 0.0, 0.0, 0.0, 0.0, 0.0, 0.0, 0.0, 0.0, 0.0, 0.0, 0.0, 0.0, 0.0, 0.0, 0.0, 0.0, 0.0, 0.0, 0.0, 0.0, 0.0, 0.0, 0.0, 0.0, 0.0, 0.0, 0.0, 0.0, 0.0, 0.0, 0.0, 0.0, 0.0, 0.0, 0.0, 0.0, 0.0, 0.0, 0.0, 0.0, 0.0, 0.0, 0.0, 0.0, 0.0, 0.0, 0.0, 0.0, 0.0, 0.0, 0.0, 0.0, 0.0, 0.0, 0.0, 0.0, 0.0, 0.0, 0.0, 0.0, 0.0, 0.0, 0.0, 0.0, 0.0, 0.0, 0.0, 0.0, 0.0, 0.0, 0.0, 0.0, 0.0, 0.0, 0.0, 0.0, 0.0, 0.0, 0.0, 0.0, 0.0, 0.0, 0.0, 0.0, 0.0, 0.0, 0.0, 0.0, 0.0, 0.0, 0.0, 0.0, 0.0, 0.0, 0.0, 0.0, 0.0, 0.0, 0.0, 0.0, 0.0, 0.0, 0.0, 0.0, 0.0, 0.0, 0.0, 0.0, 0.0, 0.0, 0.0, 0.0, 0.0, 0.0, 0.0, 0.0, 0.0, 0.0, 0.0, 0.0, 0.0, 0.0, 0.0, 0.0, 0.0, 0.0, 0.0, 0.0, 0.0, 0.0, 0.0, 0.0, 0.0, 0.0, 0.0, 0.0, 0.0, 0.0, 0.0, 0.0, 0.0, 0.0, 0.0, 0.0, 0.0, 0.0, 0.0, 0.0, 0.0, 0.0, 0.0, 0.0, 0.0, 0.0, 0.0, 0.0, 0.0, 0.0, 0.0, 0.0, 0.0, 0.0, 0.0, 0.0, 0.0, 0.0, 0.0, 0.0, 0.0, 0.0, 0.0, 0.0, 0.0, 0.0, 0.0, 0.0, 0.0, 0.0, 0.0, 0.0, 0.0, 0.0, 0.0, 0.0, 0.0, 0.0, 0.0, 0.0, 0.0, 0.0, 0.0, 0.0, 0.0, 0.0, 0.0, 0.0, 0.0, 0.0, 0.0, 0.0, 0.0, 0.0, 0.0, 0.0, 0.0, 0.0, 0.0, 0.0, 0.0, 0.0, 0.0, 0.0, 0.0, 0.0, 0.0, 0.0, 0.0, 0.0, 0.0, 0.0, 0.0, 0.0, 0.0, 0.0, 0.0, 0.0, 0.0, 0.0, 0.0, 0.0, 0.0, 0.0, 0.0, 0.0, 0.0, 0.0, 0.0, 0.0, 0.0, 0.0, 0.0, 0.0, 0.0, 0.0, 0.0, 0.0, 0.0, 0.0, 0.0, 0.0, 0.0, 0.0, 0.0, 0.0, 0.0, 0.0, 0.0, 0.0, 0.0, 0.0, 0.0, 0.0, 0.0, 0.0, 0.0, 0.0, 0.0, 0.0, 0.0, 0.0, 0.0, 0.0, 0.0, 0.0, 0.0, 0.0, 0.0, 0.0, 0.0, 0.0, 0.0, 0.0, 0.0, 0.0, 0.0, 0.0, 0.0, 0.0, 0.0, 0.0, 0.0, 0.0, 0.0, 0.0, 0.0, 0.0, 0.0, 0.0, 0.0, 0.0, 0.0, 0.0, 0.0, 0.0, 0.0, 0.0, 0.0, 0.0, 0.0, 0.0, 0.0, 0.0, 0.0, 0.0, 0.0, 0.0, 0.0, 0.0, 0.0, 0.0, 0.0, 0.0, 0.0, 0.0, 0.0, 0.0, 0.0, 0.0, 0.0, 0.0, 0.0, 0.0, 0.0, 0.0, 0.0, 0.0, 0.0, 0.0, 0.0, 0.0, 0.0, 0.0, 0.0, 0.0, 0.0, 0.0, 0.0, 0.0, 0.0, 0.0, 0.0, 0.0, 0.0, 0.0, 0.0, 0.0, 0.0, 0.0, 0.0, 0.0, 0.0, 0.0, 0.0, 0.0, 0.0, 0.0, 0.0, 0.0, 0.0, 0.0, 0.0, 0.0, 0.0, 0.0, 0.0, 0.0, 0.0, 0.0, 0.0, 0.0, 0.0, 0.0, 0.0, 0.0, 0.0, 0.0, 0.0, 0.0, 0.0, 0.0, 0.0, 0.0, 0.0, 0.0, 0.0, 0.0, 0.0, 0.0, 0.0, 0.0, 0.0, 0.0, 0.0, 0.0, 0.0, 0.0, 0.0, 0.0, 0.0, 0.0, 0.0, 0.0, 0.0, 0.0, 0.0, 0.0, 0.0, 0.0, 0.0, 0.0, 0.0, 0.0, 0.0, 0.0, 0.0, 0.0, 0.0, 0.0, 0.0, 0.0, 0.0, 0.0, 0.0, 0.0, 0.0, 0.0, 0.0, 0.0, 0.0, 0.0, 0.0, 0.0, 0.0, 0.0, 0.0, 0.0, 0.0, 0.0, 0.0, 0.0, 0.0, 0.0, 0.0, 0.0, 0.0, 0.0, 0.0, 0.0, 0.0, 0.0, 0.0, 0.0, 0.0, 0.0, 0.0, 0.0, 0.0, 0.0, 0.0, 0.0, 0.0, 0.0, 0.0, 0.0, 0.0, 0.0, 0.0, 0.0, 0.0, 0.0, 0.0, 0.0, 0.0, 0.0, 0.0, 0.0, 0.0, 0.0, 0.0, 0.0, 0.0, 0.0, 0.0, 0.0, 0.0, 0.0, 0.0, 0.0, 0.0, 0.0, 0.0, 0.0, 0.0, 0.0, 0.0, 0.0, 0.0, 0.0, 0.0, 0.0, 0.0, 0.0, 0.0, 0.0, 0.0, 0.0, 0.0, 0.0, 0.0, 0.0, 0.0, 0.0, 0.0, 0.0, 0.0, 0.0, 0.0, 0.0, 0.0, 0.0, 0.0, 0.0, 0.0, 0.0, 0.0, 0.0, 0.0, 0.0, 0.0, 0.0, 0.0, 0.0, 0.0, 0.0, 0.0, 0.0, 0.0, 0.0, 0.0, 0.0, 0.0, 0.0, 0.0, 0.0, 0.0, 0.0, 0.0, 0.0, 0.0, 0.0, 0.0, 0.0, 0.0, 0.0, 0.0, 0.0, 0.0, 0.0, 0.0, 0.0, 0.0, 0.0, 0.0, 0.0, 0.0, 0.0, 0.0, 0.0, 0.0, 0.0, 0.0, 0.0, 0.0, 0.0, 0.0, 0.0, 0.0, 0.0, 0.0, 0.0, 0.0, 0.0, 0.0, 0.0, 0.0, 0.0, 0.0, 0.0, 0.0, 0.0, 0.0, 0.0, 0.0, 0.0, 0.0, 0.0, 0.0, 0.0, 0.0, 0.0, 0.0, 0.0, 0.0, 0.0, 0.0, 0.0, 0.0, 0.0, 0.0, 0.0, 0.0, 0.0, 0.0, 0.0, 0.0, 0.0, 0.0, 0.0, 0.0, 0.0, 0.0, 0.0, 0.0, 0.0, 0.0, 0.0, 0.0, 0.0, 0.0, 0.0, 0.0, 0.0, 0.0, 0.0, 0.0, 0.0, 0.0, 0.0, 0.0, 0.0, 0.0, 0.0, 0.0, 0.0, 0.0, 0.0, 0.0, 0.0, 0.0, 0.0, 0.0, 0.0, 0.0, 0.0, 0.0, 0.0, 0.0, 0.0, 0.0, 0.0, 0.0, 0.0, 0.0, 0.0, 0.0, 0.0, 0.0, 0.0, 0.0, 0.0, 0.0, 0.0, 0.0, 0.0, 0.0, 0.0, 0.0, 0.0, 0.0, 0.0, 0.0, 0.0, 0.0, 0.0, 0.0, 0.0, 0.0, 0.0, 0.0, 0.0, 0.0, 0.0, 0.0, 0.0, 0.0, 0.0, 0.0, 0.0, 0.0, 0.0, 0.0, 0.0, 0.0, 0.0, 0.0, 0.0, 0.0, 0.0, 0.0, 0.0, 0.0, 0.0, 0.0, 0.0, 0.0, 0.0, 0.0, 0.0, 0.0, 0.0, 0.0, 0.0, 0.0, 0.0, 0.0, 0.0, 0.0, 0.0, 0.0, 0.0, 0.0, 0.0, 0.0, 0.0, 0.0, 0.0, 0.0, 0.0, 0.0, 0.0, 0.0, 0.0, 0.0, 0.0, 0.0, 0.0, 0.0, 0.0, 0.0, 0.0, 0.0, 0.0, 0.0, 0.0, 0.0, 0.0, 0.0, 0.0, 0.0, 0.0, 0.0, 0.0, 0.0, 0.0, 0.0, 0.0, 0.0, 0.0, 0.0, 0.0, 0.0, 0.0, 0.0, 0.0, 0.0, 0.0, 0.0, 0.0, 0.0, 0.0, 0.0, 0.0, 0.0, 0.0, 0.0, 0.0, 0.0, 0.0, 0.0, 0.0, 0.0, 0.0, 0.0, 0.0, 0.0, 0.0, 0.0, 0.0, 0.0, 0.0, 0.0, 0.0, 0.0, 0.0, 0.0, 0.0, 0.0, 0.0, 0.0, 0.0, 0.0, 0.0, 0.0, 0.0, 0.0, 0.0, 0.0, 0.0, 0.0, 0.0, 0.0, 0.0, 0.0, 0.0, 0.0, 0.0, 0.0, 0.0, 0.0, 0.0, 0.0, 0.0, 0.0, 0.0, 0.0, 0.0, 0.0, 0.0, 0.0, 0.0, 0.0, 0.0, 0.0, 0.0, 0.0, 0.0, 0.0, 0.0, 0.0, 0.0, 0.0, 0.0, 0.0, 0.0, 0.0, 0.0, 0.0, 0.0, 0.0, 0.0, 0.0, 0.0, 0.0, 0.0, 0.0, 0.0, 0.0, 0.0, 0.0, 0.0, 0.0, 0.0, 0.0, 0.0, 0.0, 0.0, 0.0, 0.0, 0.0, 0.0, 0.0, 0.0, 0.0, 0.0, 0.0, 0.0, 0.0, 0.0, 0.0, 0.0, 0.0, 0.0, 0.0, 0.0, 0.0, 0.0, 0.0, 0.0, 0.0, 0.0, 0.0, 0.0, 0.0, 0.0, 0.0, 0.0, 0.0, 0.0, 0.0, 0.0, 0.0, 0.0, 0.0, 0.0, 0.0, 0.0, 0.0, 0.0, 0.0, 0.0, 0.0, 0.0, 0.0, 0.0, 0.0, 0.0, 0.0, 0.0, 0.0, 0.0, 0.0, 0.0, 0.0, 0.0, 0.0, 0.0, 0.0, 0.0, 0.0, 0.0, 0.0, 0.0, 0.0, 0.0, 0.0, 0.0, 0.0, 0.0, 0.0, 0.0, 0.0, 0.0, 0.0, 0.0, 0.0, 0.0, 0.0, 0.0, 0.0, 0.0, 0.0, 0.0, 0.0, 0.0, 0.0, 0.0, 0.0, 0.0, 0.0, 0.0, 0.0, 0.0, 0.0, 0.0, 0.0, 0.0, 0.0, 0.0, 0.0, 0.0, 0.0, 0.0, 0.0, 0.0, 0.0, 0.0, 0.0, 0.0, 0.0, 0.0, 0.0, 0.0, 0.0, 0.0, 0.0, 0.0, 0.0, 0.0, 0.0, 0.0, 0.0, 0.0, 0.0, 0.0, 0.0, 0.0, 0.0, 0.0, 0.0, 0.0, 0.0, 0.0, 0.0, 0.0, 0.0, 0.0, 0.0, 0.0, 0.0, 0.0, 0.0, 0.0, 0.0, 0.0, 0.0, 0.0, 0.0, 0.0, 0.0, 0.0, 0.0, 0.0, 0.0, 0.0, 0.0, 0.0, 0.0, 0.0, 0.0, 0.0, 0.0, 0.0, 0.0, 0.0, 0.0, 0.0, 0.0, 0.0, 0.0, 0.0, 0.0, 0.0, 0.0, 0.0, 0.0, 0.0, 0.0, 0.0, 0.0, 0.0, 0.0, 0.0, 0.0, 0.0, 0.0, 0.0, 0.0, 0.0, 0.0, 0.0, 0.0, 0.0, 0.0, 0.0, 0.0, 0.0, 0.0, 0.0, 0.0, 0.0, 0.0, 0.0, 0.0, 0.0, 0.0, 0.0, 0.0, 0.0, 0.0, 0.0, 0.0, 0.0, 0.0, 0.0, 0.0, 0.0, 0.0, 0.0, 0.0, 0.0, 0.0, 0.0, 0.0, 0.0, 0.0, 0.0, 0.0, 0.0, 0.0, 0.0, 0.0, 0.0, 0.0, 0.0, 0.0, 0.0, 0.0, 0.0, 0.0, 0.0, 0.0, 0.0, 0.0, 0.0, 0.0, 0.0, 0.0, 0.0, 0.0, 0.0, 0.0, 0.0, 0.0, 0.0, 0.0, 0.0, 0.0, 0.0, 0.0, 0.0, 0.0, 0.0, 0.0, 0.0, 0.0, 0.0, 0.0, 0.0, 0.0, 0.0, 0.0, 0.0, 0.0, 0.0, 0.0, 0.0, 0.0, 0.0, 0.0, 0.0, 0.0, 0.0, 0.0, 0.0, 0.0, 0.0, 0.0, 0.0, 0.0, 0.0, 0.0, 0.0, 0.0, 0.0, 0.0, 0.0, 0.0, 0.0, 0.0, 0.0, 0.0, 0.0, 0.0, 0.0, 0.0, 0.0, 0.0, 0.0, 0.0, 0.0, 0.0, 0.0, 0.0, 0.0, 0.0, 0.0, 0.0, 0.0, 0.0, 0.0, 0.0, 0.0, 0.0, 0.0, 0.0, 0.0, 0.0, 0.0, 0.0, 0.0, 0.0, 0.0, 0.0, 0.0, 0.0, 0.0, 0.0, 0.0, 0.0, 0.0, 0.0, 0.0, 0.0, 0.0, 0.0, 0.0, 0.0, 0.0, 0.0, 0.0, 0.0, 0.0, 0.0, 0.0, 0.0, 0.0, 0.0, 0.0, 0.0, 0.0, 0.0, 0.0, 0.0, 0.0, 0.0, 0.0, 0.0, 0.0, 0.0, 0.0, 0.0, 0.0, 0.0, 0.0, 0.0, 0.0, 0.0, 0.0, 0.0, 0.0, 0.0, 0.0, 0.0, 0.0, 0.0, 0.0, 0.0, 0.0, 0.0, 0.0, 0.0, 0.0, 0.0, 0.0, 0.0, 0.0, 0.0, 0.0, 0.0, 0.0, 0.0, 0.0, 0.0, 0.0, 0.0, 0.0, 0.0, 0.0, 0.0, 0.0, 0.0, 0.0, 0.0, 0.0, 0.0, 0.0, 0.0, 0.0, 0.0, 0.0, 0.0, 0.0, 0.0, 0.0, 0.0, 0.0, 0.0, 0.0, 0.0, 0.0, 0.0, 0.0, 0.0, 0.0, 0.0, 0.0, 0.0, 0.0, 0.0, 0.0, 0.0, 0.0, 0.0, 0.0, 0.0, 0.0, 0.0, 0.0, 0.0, 0.0, 0.0, 0.0, 0.0, 0.0, 0.0, 0.0, 0.0, 0.0, 0.0, 0.0, 0.0, 0.0, 0.0, 0.0, 0.0, 0.0, 0.0, 0.0, 0.0, 0.0, 0.0, 0.0, 0.0, 0.0, 0.0, 0.0, 0.0, 0.0, 0.0, 0.0, 0.0, 0.0, 0.0, 0.0, 0.0, 0.0, 0.0, 0.0, 0.0, 0.0, 0.0, 0.0, 0.0, 0.0, 0.0, 0.0, 0.0, 0.0, 0.0, 0.0, 0.0, 0.0, 0.0, 0.0, 0.0, 0.0, 0.0, 0.0, 0.0, 0.0, 0.0, 0.0, 0.0, 0.0, 0.0, 0.0, 0.0, 0.0, 0.0, 0.0, 0.0, 0.0, 0.0, 0.0, 0.0, 0.0, 0.0, 0.0, 0.0, 0.0, 0.0, 0.0, 0.0, 0.0, 0.0, 0.0, 0.0, 0.0, 0.0, 0.0, 0.0, 0.0, 0.0, 0.0, 0.0, 0.0, 0.0, 0.0, 0.0, 0.0, 0.0, 0.0, 0.0, 0.0, 0.0, 0.0, 0.0, 0.0, 0.0, 0.0, 0.0, 0.0, 0.0, 0.0, 0.0, 0.0, 0.0, 0.0, 0.0, 0.0, 0.0, 0.0, 0.0, 0.0, 0.0, 0.0, 0.0, 0.0, 0.0, 0.0, 0.0, 0.0, 0.0, 0.0, 0.0, 0.0, 0.0, 0.0, 0.0, 0.0, 0.0, 0.0, 0.0, 0.0, 0.0, 0.0, 0.0, 0.0, 0.0, 0.0, 0.0, 0.0, 0.0, 0.0, 0.0, 0.0, 0.0, 0.0, 0.0, 0.0, 0.0, 0.0, 0.0, 0.0, 0.0, 0.0, 0.0, 0.0, 0.0, 0.0, 0.0, 0.0, 0.0, 0.0, 0.0, 0.0, 0.0, 0.0, 0.0, 0.0, 0.0, 0.0, 0.0, 0.0, 0.0, 0.0, 0.0, 0.0, 0.0, 0.0, 0.0, 0.0, 0.0, 0.0, 0.0, 0.0, 0.0, 0.0, 0.0, 0.0, 0.0, 0.0, 0.0, 0.0, 0.0, 0.0, 0.0, 0.0, 0.0, 0.0, 0.0, 0.0, 0.0, 0.0, 0.0, 0.0, 0.0, 0.0, 0.0, 0.0, 0.0, 0.0, 0.0, 0.0, 0.0, 0.0, 0.0, 0.0, 0.0, 0.0, 0.0, 0.0, 0.0, 0.0, 0.0, 0.0, 0.0, 0.0, 0.0, 0.0, 0.0, 0.0, 0.0, 0.0, 0.0, 0.0, 0.0, 0.0, 0.0, 0.0, 0.0, 0.0, 0.0, 0.0, 0.0, 0.0, 0.0, 0.0, 0.0, 0.0, 0.0, 0.0, 0.0, 0.0, 0.0, 0.0, 0.0, 0.0, 0.0, 0.0, 0.0, 0.0, 0.0, 0.0, 0.0, 0.0, 0.0, 0.0, 0.0, 0.0, 0.0, 0.0, 0.0, 0.0, 0.0, 0.0, 0.0, 0.0, 0.0, 0.0, 0.0, 0.0, 0.0, 0.0, 0.0, 0.0, 0.0, 0.0, 0.0, 0.0, 0.0, 0.0, 0.0, 0.0, 0.0, 0.0, 0.0, 0.0, 0.0, 0.0, 0.0, 0.0, 0.0, 0.0, 0.0, 0.0, 0.0, 0.0, 0.0, 0.0, 0.0, 0.0, 0.0, 0.0, 0.0, 0.0, 0.0, 0.0, 0.0, 0.0, 0.0, 0.0, 0.0, 0.0, 0.0, 0.0, 0.0, 0.0, 0.0, 0.0, 0.0, 0.0, 0.0, 0.0, 0.0, 0.0, 0.0, 0.0, 0.0, 0.0, 0.0, 0.0, 0.0, 0.0, 0.0, 0.0, 0.0, 0.0, 0.0, 0.0, 0.0, 0.0, 0.0, 0.0, 0.0, 0.0, 0.0, 0.0, 0.0, 0.0, 0.0, 0.0, 0.0, 0.0, 0.0, 0.0, 0.0, 0.0, 0.0, 0.0, 0.0, 0.0, 0.0, 0.0, 0.0, 0.0, 0.0, 0.0, 0.0, 0.0, 0.0, 0.0, 0.0, 0.0, 0.0, 0.0, 0.0, 0.0, 0.0, 0.0, 0.0, 0.0, 0.0, 0.0, 0.0, 0.0, 0.0, 0.0, 0.0, 0.0, 0.0, 0.0, 0.0, 0.0, 0.0, 0.0, 0.0, 0.0, 0.0, 0.0, 0.0, 0.0, 0.0, 0.0, 0.0, 0.0, 0.0, 0.0, 0.0, 0.0, 0.0, 0.0, 0.0, 0.0, 0.0, 0.0, 0.0, 0.0, 0.0, 0.0, 0.0, 0.0, 0.0, 0.0, 0.0, 0.0, 0.0, 0.0, 0.0, 0.0, 0.0, 0.0, 0.0, 0.0, 0.0, 0.0, 0.0, 0.0, 0.0, 0.0, 0.0, 0.0, 0.0, 0.0, 0.0, 0.0, 0.0, 0.0, 0.0, 0.0, 0.0, 0.0, 0.0, 0.0, 0.0, 0.0, 0.0, 0.0, 0.0, 0.0, 0.0, 0.0, 0.0, 0.0, 0.0, 0.0, 0.0, 0.0, 0.0, 0.0, 0.0, 0.0, 0.0, 0.0, 0.0, 0.0, 0.0, 0.0, 0.0, 0.0, 0.0, 0.0, 0.0, 0.0, 0.0, 0.0, 0.0, 0.0, 0.0, 0.0, 0.0, 0.0, 0.0, 0.0, 0.0, 0.0, 0.0, 0.0, 0.0, 0.0, 0.0, 0.0, 0.0, 0.0, 0.0, 0.0, 0.0, 0.0, 0.0, 0.0, 0.0, 0.0, 0.0, 0.0, 0.0, 0.0, 0.0, 0.0, 0.0, 0.0, 0.0, 0.0, 0.0, 0.0, 0.0, 0.0, 0.0, 0.0, 0.0, 0.0, 0.0, 0.0, 0.0, 0.0, 0.0, 0.0, 0.0, 0.0, 0.0, 0.0, 0.0, 0.0, 0.0, 0.0, 0.0, 0.0, 0.0, 0.0, 0.0, 0.0, 0.0, 0.0, 0.0, 0.0, 0.0, 0.0, 0.0, 0.0, 0.0, 0.0, 0.0, 0.0, 0.0, 0.0, 0.0, 0.0, 0.0, 0.0, 0.0, 0.0, 0.0, 0.0, 0.0, 0.0, 0.0, 0.0, 0.0, 0.0, 0.0, 0.0, 0.0, 0.0, 0.0, 0.0, 0.0, 0.0, 0.0, 0.0, 0.0, 0.0, 0.0, 0.0, 0.0, 0.0, 0.0, 0.0, 0.0, 0.0, 0.0, 0.0, 0.0, 0.0, 0.0, 0.0, 0.0, 0.0, 0.0, 0.0, 0.0, 0.0, 0.0, 0.0, 0.0, 0.0, 0.0, 0.0, 0.0, 0.0, 0.0, 0.0, 0.0, 0.0, 0.0, 0.0, 0.0, 0.0, 0.0, 0.0, 0.0, 0.0, 0.0, 0.0, 0.0, 0.0, 0.0, 0.0, 0.0, 0.0, 0.0, 0.0, 0.0, 0.0, 0.0, 0.0, 0.0, 0.0, 0.0, 0.0, 0.0, 0.0, 0.0, 0.0, 0.0, 0.0, 0.0, 0.0, 0.0, 0.0, 0.0, 0.0, 0.0, 0.0, 0.0, 0.0, 0.0, 0.0, 0.0, 0.0, 0.0, 0.0, 0.0, 0.0, 0.0, 0.0, 0.0, 0.0, 0.0, 0.0, 0.0, 0.0, 0.0, 0.0, 0.0, 0.0, 0.0, 0.0, 0.0, 0.0, 0.0, 0.0, 0.0, 0.0, 0.0, 0.0, 0.0, 0.0, 0.0, 0.0, 0.0, 0.0, 0.0, 0.0, 0.0, 0.0, 0.0, 0.0, 0.0, 0.0, 0.0, 0.0, 0.0, 0.0, 0.0, 0.0, 0.0, 0.0, 0.0, 0.0, 0.0, 0.0, 0.0, 0.0, 0.0, 0.0, 0.0, 0.0, 0.0, 0.0, 0.0, 0.0, 0.0, 0.0, 0.0, 0.0, 0.0, 0.0, 0.0, 0.0, 0.0, 0.0, 0.0, 0.0, 0.0, 0.0, 0.0, 0.0, 0.0, 0.0, 0.0, 0.0, 0.0, 0.0, 0.0, 0.0, 0.0, 0.0, 0.0, 0.0, 0.0, 0.0, 0.0, 0.0, 0.0, 0.0, 0.0, 0.0, 0.0, 0.0, 0.0, 0.0, 0.0, 0.0, 0.0, 0.0, 0.0, 0.0, 0.0, 0.0, 0.0, 0.0, 0.0, 0.0, 0.0, 0.0, 0.0, 0.0, 0.0, 0.0, 0.0, 0.0, 0.0, 0.0, 0.0, 0.0, 0.0, 0.0, 0.0, 0.0, 0.0, 0.0, 0.0, 0.0, 0.0, 0.0, 0.0, 0.0, 0.0, 0.0, 0.0, 0.0, 0.0, 0.0, 0.0, 0.0, 0.0, 0.0, 0.0, 0.0, 0.0, 0.0, 0.0, 0.0, 0.0, 0.0, 0.0, 0.0, 0.0, 0.0, 0.0, 0.0, 0.0, 0.0, 0.0, 0.0, 0.0, 0.0, 0.0, 0.0, 0.0, 0.0, 0.0, 0.0, 0.0, 0.0, 0.0, 0.0, 0.0, 0.0, 0.0, 0.0, 0.0, 0.0, 0.0, 0.0, 0.0, 0.0, 0.0, 0.0, 0.0, 0.0, 0.0, 0.0, 0.0, 0.0, 0.0, 0.0, 0.0, 0.0, 0.0, 0.0, 0.0, 0.0, 0.0, 0.0, 0.0, 0.0, 0.0, 0.0, 0.0, 0.0, 0.0, 0.0, 0.0, 0.0, 0.0, 0.0, 0.0, 0.0, 0.0, 0.0, 0.0, 0.0, 0.0, 0.0, 0.0, 0.0, 0.0, 0.0, 0.0, 0.0, 0.0, 0.0, 0.0, 0.0, 0.0, 0.0, 0.0, 0.0, 0.0, 0.0, 0.0, 0.0, 0.0, 0.0, 0.0, 0.0, 0.0, 0.0, 0.0, 0.0, 0.0, 0.0, 0.0, 0.0, 0.0, 0.0, 0.0, 0.0, 0.0, 0.0, 0.0, 0.0, 0.0, 0.0, 0.0, 0.0, 0.0, 0.0, 0.0, 0.0, 0.0, 0.0, 0.0, 0.0, 0.0, 0.0, 0.0, 0.0, 0.0, 0.0, 0.0, 0.0, 0.0, 0.0, 0.0, 0.0, 0.0, 0.0, 0.0, 0.0, 0.0, 0.0, 0.0, 0.0, 0.0, 0.0, 0.0, 0.0, 0.0, 0.0, 0.0, 0.0, 0.0, 0.0, 0.0, 0.0, 0.0, 0.0, 0.0, 0.0, 0.0, 0.0, 0.0, 0.0, 0.0, 0.0, 0.0, 0.0, 0.0, 0.0, 0.0, 0.0, 0.0, 0.0, 0.0, 0.0, 0.0, 0.0, 0.0, 0.0, 0.0, 0.0, 0.0, 0.0, 0.0, 0.0, 0.0, 0.0, 0.0, 0.0, 0.0, 0.0, 0.0, 0.0, 0.0, 0.0, 0.0, 0.0, 0.0, 0.0, 0.0, 0.0, 0.0, 0.0, 0.0, 0.0, 0.0, 0.0, 0.0, 0.0, 0.0, 0.0, 0.0, 0.0, 0.0, 0.0, 0.0, 0.0, 0.0, 0.0, 0.0, 0.0, 0.0, 0.0, 0.0, 0.0, 0.0, 0.0, 0.0, 0.0, 0.0, 0.0, 0.0, 0.0, 0.0, 0.0, 0.0, 0.0, 0.0, 0.0, 0.0, 0.0, 0.0, 0.0, 0.0, 0.0, 0.0, 0.0, 0.0, 0.0, 0.0, 0.0, 0.0, 0.0, 0.0, 0.0, 0.0, 0.0, 0.0, 0.0, 0.0, 0.0, 0.0, 0.0, 0.0, 0.0, 0.0, 0.0, 0.0, 0.0, 0.0, 0.0, 0.0, 0.0, 0.0, 0.0, 0.0, 0.0, 0.0, 0.0, 0.0, 0.0, 0.0, 0.0, 0.0, 0.0, 0.0, 0.0, 0.0, 0.0, 0.0, 0.0, 0.0, 0.0, 0.0, 0.0, 0.0, 0.0, 0.0, 0.0, 0.0, 0.0, 0.0, 0.0, 0.0, 0.0, 0.0, 0.0, 0.0, 0.0, 0.0, 0.0, 0.0, 0.0, 0.0, 0.0, 0.0, 0.0, 0.0, 0.0, 0.0, 0.0, 0.0, 0.0, 0.0, 0.0, 0.0, 0.0, 0.0, 0.0, 0.0, 0.0, 0.0, 0.0, 0.0, 0.0, 0.0, 0.0, 0.0, 0.0, 0.0, 0.0, 0.0, 0.0, 0.0, 0.0, 0.0, 0.0, 0.0, 0.0, 0.0, 0.0, 0.0, 0.0, 0.0, 0.0, 0.0, 0.0, 0.0, 0.0, 0.0, 0.0, 0.0, 0.0, 0.0, 0.0, 0.0, 0.0, 0.0, 0.0, 0.0, 0.0, 0.0, 0.0, 0.0, 0.0, 0.0, 0.0, 0.0, 0.0, 0.0, 0.0, 0.0, 0.0, 0.0, 0.0, 0.0, 0.0, 0.0, 0.0, 0.0, 0.0, 0.0, 0.0, 0.0, 0.0, 0.0, 0.0, 0.0, 0.0, 0.0, 0.0, 0.0, 0.0, 0.0, 0.0, 0.0, 0.0, 0.0, 0.0, 0.0, 0.0, 0.0, 0.0, 0.0, 0.0, 0.0, 0.0, 0.0, 0.0, 0.0, 0.0, 0.0, 0.0, 0.0, 0.0, 0.0, 0.0, 0.0, 0.0, 0.0, 0.0, 0.0, 0.0, 0.0, 0.0, 0.0, 0.0, 0.0, 0.0, 0.0, 0.0, 0.0, 0.0, 0.0, 0.0, 0.0, 0.0, 0.0, 0.0, 0.0, 0.0, 0.0, 0.0, 0.0, 0.0, 0.0, 0.0, 0.0, 0.0, 0.0, 0.0, 0.0, 0.0, 0.0, 0.0, 0.0, 0.0, 0.0, 0.0, 0.0, 0.0, 0.0, 0.0, 0.0, 0.0, 0.0, 0.0, 0.0, 0.0, 0.0, 0.0, 0.0, 0.0, 0.0, 0.0, 0.0, 0.0, 0.0, 0.0, 0.0, 0.0, 0.0, 0.0, 0.0, 0.0, 0.0, 0.0, 0.0, 0.0, 0.0, 0.0, 0.0, 0.0, 0.0, 0.0, 0.0, 0.0, 0.0, 0.0, 0.0, 0.0, 0.0, 0.0, 0.0, 0.0, 0.0, 0.0, 0.0, 0.0, 0.0, 0.0, 0.0, 0.0, 0.0, 0.0, 0.0, 0.0, 0.0, 0.0, 0.0, 0.0, 0.0, 0.0, 0.0, 0.0, 0.0, 0.0, 0.0, 0.0, 0.0, 0.0, 0.0, 0.0, 0.0, 0.0, 0.0, 0.0, 0.0, 0.0, 0.0, 0.0, 0.0, 0.0, 0.0, 0.0, 0.0, 0.0, 0.0, 0.0, 0.0, 0.0, 0.0, 0.0, 0.0, 0.0, 0.0, 0.0, 0.0, 0.0, 0.0, 0.0, 0.0, 0.0, 0.0, 0.0, 0.0, 0.0, 0.0, 0.0, 0.0, 0.0, 0.0, 0.0, 0.0, 0.0, 0.0, 0.0, 0.0, 0.0, 0.0, 0.0, 0.0, 0.0, 0.0, 0.0, 0.0, 0.0, 0.0, 0.0, 0.0, 0.0, 0.0, 0.0, 0.0, 0.0, 0.0, 0.0, 0.0, 0.0, 0.0, 0.0, 0.0, 0.0, 0.0, 0.0, 0.0, 0.0, 0.0, 0.0, 0.0, 0.0, 0.0, 0.0, 0.0, 0.0, 0.0, 0.0, 0.0, 0.0, 0.0, 0.0, 0.0, 0.0, 0.0, 0.0, 0.0, 0.0, 0.0, 0.0, 0.0, 0.0, 0.0, 0.0, 0.0, 0.0, 0.0, 0.0, 0.0, 0.0, 0.0, 0.0, 0.0, 0.0, 0.0, 0.0, 0.0, 0.0, 0.0, 0.0, 0.0, 0.0, 0.0, 0.0, 0.0, 0.0, 0.0, 0.0, 0.0, 0.0, 0.0, 0.0, 0.0, 0.0, 0.0, 0.0, 0.0, 0.0, 0.0, 0.0, 0.0, 0.0, 0.0, 0.0, 0.0, 0.0, 0.0, 0.0, 0.0, 0.0, 0.0, 0.0, 0.0, 0.0, 0.0, 0.0, 0.0, 0.0, 0.0, 0.0, 0.0, 0.0, 0.0, 0.0, 0.0, 0.0, 0.0, 0.0, 0.0, 0.0, 0.0, 0.0, 0.0, 0.0, 0.0, 0.0, 0.0, 0.0, 0.0, 0.0, 0.0, 0.0, 0.0, 0.0, 0.0, 0.0, 0.0, 0.0, 0.0, 0.0, 0.0, 0.0, 0.0, 0.0, 0.0, 0.0, 0.0, 0.0, 0.0, 0.0, 0.0, 0.0, 0.0, 0.0, 0.0, 0.0, 0.0, 0.0, 0.0, 0.0, 0.0, 0.0, 0.0, 0.0, 0.0, 0.0, 0.0, 0.0, 0.0, 0.0, 0.0, 0.0, 0.0, 0.0, 0.0, 0.0, 0.0, 0.0, 0.0, 0.0, 0.0, 0.0, 0.0, 0.0, 0.0, 0.0, 0.0, 0.0, 0.0, 0.0, 0.0, 0.0, 0.0, 0.0, 0.0, 0.0, 0.0, 0.0, 0.0, 0.0, 0.0, 0.0, 0.0, 0.0, 0.0, 0.0, 0.0, 0.0, 0.0, 0.0, 0.0, 0.0, 0.0, 0.0, 0.0, 0.0, 0.0, 0.0, 0.0, 0.0, 0.0, 0.0, 0.0, 0.0, 0.0, 0.0, 0.0, 0.0, 0.0, 0.0, 0.0, 0.0, 0.0, 0.0, 0.0, 0.0, 0.0, 0.0, 0.0, 0.0, 0.0, 0.0, 0.0, 0.0, 0.0, 0.0, 0.0, 0.0, 0.0, 0.0, 0.0, 0.0, 0.0, 0.0, 0.0, 0.0, 0.0, 0.0, 0.0, 0.0, 0.0, 0.0, 0.0, 0.0, 0.0, 0.0, 0.0, 0.0, 0.0, 0.0, 0.0, 0.0, 0.0, 0.0, 0.0, 0.0, 0.0, 0.0, 0.0, 0.0, 0.0, 0.0, 0.0, 0.0, 0.0, 0.0, 0.0, 0.0, 0.0, 0.0, 0.0, 0.0, 0.0, 0.0, 0.0, 0.0, 0.0, 0.0, 0.0, 0.0, 0.0, 0.0, 0.0, 0.0, 0.0, 0.0, 0.0, 0.0, 0.0, 0.0, 0.0, 0.0, 0.0, 0.0, 0.0, 0.0, 0.0, 0.0, 0.0, 0.0, 0.0, 0.0, 0.0, 0.0, 0.0, 0.0, 0.0, 0.0, 0.0, 0.0, 0.0, 0.0, 0.0, 0.0, 0.0, 0.0, 0.0, 0.0, 0.0, 0.0, 0.0, 0.0, 0.0, 0.0, 0.0, 0.0, 0.0, 0.0, 0.0, 0.0, 0.0, 0.0, 0.0, 0.0, 0.0, 0.0, 0.0, 0.0, 0.0, 0.0, 0.0, 0.0, 0.0, 0.0, 0.0, 0.0, 0.0, 0.0, 0.0, 0.0, 0.0, 0.0, 0.0, 0.0, 0.0, 0.0, 0.0, 0.0, 0.0, 0.0, 0.0, 0.0, 0.0, 0.0, 0.0, 0.0, 0.0, 0.0, 0.0, 0.0, 0.0, 0.0, 0.0, 0.0, 0.0, 0.0, 0.0, 0.0, 0.0, 0.0, 0.0, 0.0, 0.0, 0.0, 0.0, 0.0, 0.0, 0.0, 0.0, 0.0, 0.0, 0.0, 0.0, 0.0, 0.0, 0.0, 0.0, 0.0, 0.0, 0.0, 0.0, 0.0, 0.0, 0.0, 0.0, 0.0, 0.0, 0.0, 0.0, 0.0, 0.0, 0.0, 0.0, 0.0, 0.0, 0.0, 0.0, 0.0, 0.0, 0.0, 0.0, 0.0, 0.0, 0.0, 0.0, 0.0, 0.0, 0.0, 0.0, 0.0, 0.0, 0.0, 0.0, 0.0, 0.0, 0.0, 0.0, 0.0, 0.0, 0.0, 0.0, 0.0, 0.0, 0.0, 0.0, 0.0, 0.0, 0.0, 0.0, 0.0, 0.0, 0.0, 0.0, 0.0, 0.0, 0.0, 0.0, 0.0, 0.0, 0.0, 0.0, 0.0, 0.0, 0.0, 0.0, 0.0, 0.0, 0.0, 0.0, 0.0, 0.0, 0.0, 0.0, 0.0, 0.0, 0.0, 0.0, 0.0, 0.0, 0.0, 0.0, 0.0, 0.0, 0.0, 0.0, 0.0, 0.0, 0.0, 0.0, 0.0, 0.0, 0.0, 0.0, 0.0, 0.0, 0.0, 0.0, 0.0, 0.0, 0.0, 0.0, 0.0, 0.0, 0.0, 0.0, 0.0, 0.0, 0.0, 0.0, 0.0, 0.0, 0.0, 0.0, 0.0, 0.0, 0.0, 0.0, 0.0, 0.0, 0.0, 0.0, 0.0, 0.0, 0.0, 0.0, 0.0, 0.0, 0.0, 0.0, 0.0, 0.0, 0.0, 0.0, 0.0, 0.0, 0.0, 0.0, 0.0, 0.0, 0.0, 0.0, 0.0, 0.0, 0.0, 0.0, 0.0, 0.0, 0.0, 0.0, 0.0, 0.0, 0.0, 0.0, 0.0, 0.0, 0.0, 0.0, 0.0, 0.0, 0.0, 0.0, 0.0, 0.0, 0.0, 0.0, 0.0, 0.0, 0.0, 0.0, 0.0, 0.0, 0.0, 0.0, 0.0, 0.0, 0.0, 0.0, 0.0, 0.0, 0.0, 0.0, 0.0, 0.0, 0.0, 0.0, 0.0, 0.0, 0.0, 0.0, 0.0, 0.0, 0.0, 0.0, 0.0, 0.0, 0.0, 0.0, 0.0, 0.0, 0.0, 0.0, 0.0, 0.0, 0.0, 0.0, 0.0, 0.0, 0.0, 0.0, 0.0, 0.0, 0.0, 0.0, 0.0, 0.0, 0.0, 0.0, 0.0, 0.0, 0.0, 0.0, 0.0, 0.0, 0.0, 0.0, 0.0, 0.0, 0.0, 0.0, 0.0, 0.0, 0.0, 0.0, 0.0, 0.0, 0.0, 0.0, 0.0, 0.0, 0.0, 0.0, 0.0, 0.0, 0.0, 0.0, 0.0, 0.0, 0.0, 0.0, 0.0, 0.0, 0.0, 0.0, 0.0, 0.0, 0.0, 0.0, 0.0, 0.0, 0.0, 0.0, 0.0, 0.0, 0.0, 0.0, 0.0, 0.0, 0.0, 0.0, 0.0, 0.0, 0.0, 0.0, 0.0, 0.0, 0.0, 0.0, 0.0, 0.0, 0.0, 0.0, 0.0, 0.0, 0.0, 0.0, 0.0, 0.0, 0.0, 0.0, 0.0, 0.0, 0.0, 0.0, 0.0, 0.0, 0.0, 0.0, 0.0, 0.0, 0.0, 0.0, 0.0, 0.0, 0.0, 0.0, 0.0, 0.0, 0.0, 0.0, 0.0, 0.0, 0.0, 0.0, 0.0, 0.0, 0.0, 0.0, 0.0, 0.0, 0.0, 0.0, 0.0, 0.0, 0.0, 0.0, 0.0, 0.0, 0.0, 0.0, 0.0, 0.0, 0.0, 0.0, 0.0, 0.0, 0.0, 0.0, 0.0, 0.0, 0.0, 0.0, 0.0, 0.0, 0.0, 0.0, 0.0, 0.0, 0.0, 0.0, 0.0, 0.0, 0.0, 0.0, 0.0, 0.0, 0.0, 0.0, 0.0, 0.0, 0.0, 0.0, 0.0, 0.0, 0.0, 0.0, 0.0, 0.0, 0.0, 0.0, 0.0, 0.0, 0.0, 0.0, 0.0, 0.0, 0.0, 0.0, 0.0, 0.0, 0.0, 0.0, 0.0, 0.0, 0.0, 0.0, 0.0, 0.0, 0.0, 0.0, 0.0, 0.0, 0.0, 0.0, 0.0, 0.0, 0.0, 0.0, 0.0, 0.0, 0.0, 0.0, 0.0, 0.0, 0.0, 0.0, 0.0, 0.0, 0.0, 0.0, 0.0, 0.0, 0.0, 0.0, 0.0, 0.0, 0.0, 0.0, 0.0, 0.0, 0.0, 0.0, 0.0, 0.0, 0.0, 0.0, 0.0, 0.0, 0.0, 0.0, 0.0, 0.0, 0.0, 0.0, 0.0, 0.0, 0.0, 0.0, 0.0, 0.0, 0.0, 0.0, 0.0, 0.0, 0.0, 0.0, 0.0, 0.0, 0.0, 0.0, 0.0, 0.0, 0.0, 0.0, 0.0, 0.0, 0.0, 0.0, 0.0, 0.0, 0.0, 0.0, 0.0, 0.0, 0.0, 0.0, 0.0, 0.0, 0.0, 0.0, 0.0, 0.0, 0.0, 0.0, 0.0, 0.0, 0.0, 0.0, 0.0, 0.0, 0.0, 0.0, 0.0, 0.0, 0.0, 0.0, 0.0, 0.0, 0.0, 0.0, 0.0, 0.0, 0.0, 0.0, 0.0, 0.0, 0.0, 0.0, 0.0, 0.0, 0.0, 0.0, 0.0, 0.0, 0.0, 0.0, 0.0, 0.0, 0.0, 0.0, 0.0, 0.0, 0.0, 0.0, 0.0, 0.0, 0.0, 0.0, 0.0, 0.0, 0.0, 0.0, 0.0, 0.0, 0.0, 0.0, 0.0, 0.0, 0.0, 0.0, 0.0, 0.0, 0.0, 0.0, 0.0, 0.0, 0.0, 0.0, 0.0, 0.0, 0.0, 0.0, 0.0, 0.0, 0.0, 0.0, 0.0, 0.0, 0.0, 0.0, 0.0, 0.0, 0.0, 0.0, 0.0, 0.0, 0.0, 0.0, 0.0, 0.0, 0.0, 0.0, 0.0, 0.0, 0.0, 0.0, 0.0, 0.0, 0.0, 0.0, 0.0, 0.0, 0.0, 0.0, 0.0, 0.0, 0.0, 0.0, 0.0, 0.0, 0.0, 0.0, 0.0, 0.0, 0.0, 0.0, 0.0, 0.0, 0.0, 0.0, 0.0, 0.0, 0.0, 0.0, 0.0, 0.0, 0.0, 0.0, 0.0, 0.0, 0.0, 0.0, 0.0, 0.0, 0.0, 0.0, 0.0, 0.0, 0.0, 0.0, 0.0, 0.0, 0.0, 0.0, 0.0, 0.0, 0.0, 0.0, 0.0, 0.0, 0.0, 0.0, 0.0, 0.0, 0.0, 0.0, 0.0, 0.0, 0.0, 0.0, 0.0, 0.0, 0.0, 0.0, 0.0, 0.0, 0.0, 0.0, 0.0, 0.0, 0.0, 0.0, 0.0, 0.0, 0.0, 0.0, 0.0, 0.0, 0.0, 0.0, 0.0, 0.0, 0.0, 0.0, 0.0, 0.0, 0.0, 0.0, 0.0, 0.0, 0.0, 0.0, 0.0, 0.0, 0.0, 0.0, 0.0, 0.0, 0.0, 0.0, 0.0, 0.0, 0.0, 0.0, 0.0, 0.0, 0.0, 0.0, 0.0, 0.0, 0.0, 0.0, 0.0, 0.0, 0.0, 0.0, 0.0, 0.0, 0.0, 0.0, 0.0, 0.0, 0.0, 0.0, 0.0, 0.0, 0.0, 0.0, 0.0, 0.0, 0.0, 0.0, 0.0, 0.0, 0.0, 0.0, 0.0])
me_cube_002.materials.append(mat_material_002)
me_cube_002.use_remesh_preserve_volume = False
me_cube_002.use_remesh_preserve_attributes = False
me_cube_002.use_mirror_vertex_groups = False
me_cube_002.update()

# ---- objects
ob_pantry_right_door = bpy.data.objects.new('Pantry Right Door', me_cube_002)

# ---- transforms, parenting, visibility, modifiers, constraints
ob_pantry_right_door.location = (0.0, 0.0, 0.0)
ob_pantry_right_door.lock_rotations_4d = False
ob_pantry_right_door.empty_display_type = 'ARROWS'
ob_pantry_right_door.lineart.crease_threshold = 0.0

# ---- collection membership
col_collection.objects.link(ob_pantry_right_door)

# ---- scene / render settings (as saved in the file)
scene.frame_start = 1; scene.frame_end = 250; scene.frame_set(1)
scene.render.engine = 'BLENDER_EEVEE_NEXT'
scene.cycles.use_denoising = False
scene.cycles.samples = 128
scene.cycles.sampling_pattern = 'TABULATED_SOBOL'
scene.cycles.use_adaptive_sampling = False
scene.cycles.use_light_tree = False
scene.view_settings.view_transform = 'Filmic'
bpy.context.view_layer.update()

# ---- added for rendering (the .blend has no active camera and no usable light): camera, sun
cam_auto = bpy.data.cameras.new('AutoCamera')
cam_auto.lens = 50.0
cam_auto.sensor_width = 36.0
cam_auto.clip_end = 1000.0
ob_auto_camera = bpy.data.objects.new('AutoCamera', cam_auto)
scene.collection.objects.link(ob_auto_camera)
ob_auto_camera.location = (1.96788, -2.36146, 2.57431)
ob_auto_camera.rotation_euler = (1.09748, -7.21219e-08, 0.694738)
scene.camera = ob_auto_camera
light_auto_sun = bpy.data.lights.new('AutoSun', 'SUN')
light_auto_sun.energy = 3.0
light_auto_sun.angle = 0.0523599
ob_auto_sun = bpy.data.objects.new('AutoSun', light_auto_sun)
scene.collection.objects.link(ob_auto_sun)
ob_auto_sun.rotation_euler = (0.872665, 0.174533, 0.523599)
bpy.context.view_layer.update()
